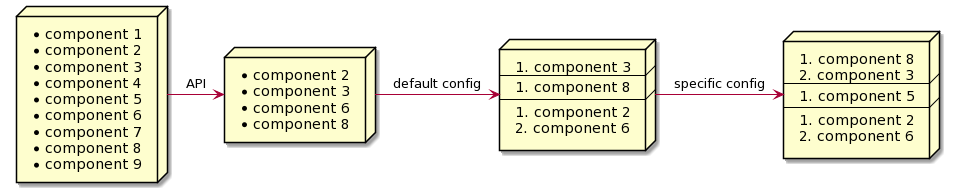

The diagram above was rendered by PlantUML. Its source (embedded in the PNG):
@startuml
node a [
* component 1
* component 2
* component 3
* component 4
* component 5
* component 6
* component 7
* component 8
* component 9
]
node b [
* component 2
* component 3
* component 6
* component 8
]
node c [
# component 3
----
# component 8
----
# component 2
# component 6
]
node d [
# component 8
# component 3
----
# component 5
----
# component 2
# component 6
]
a -> b : API
b -> c : default config
c -> d : specific config
@enduml